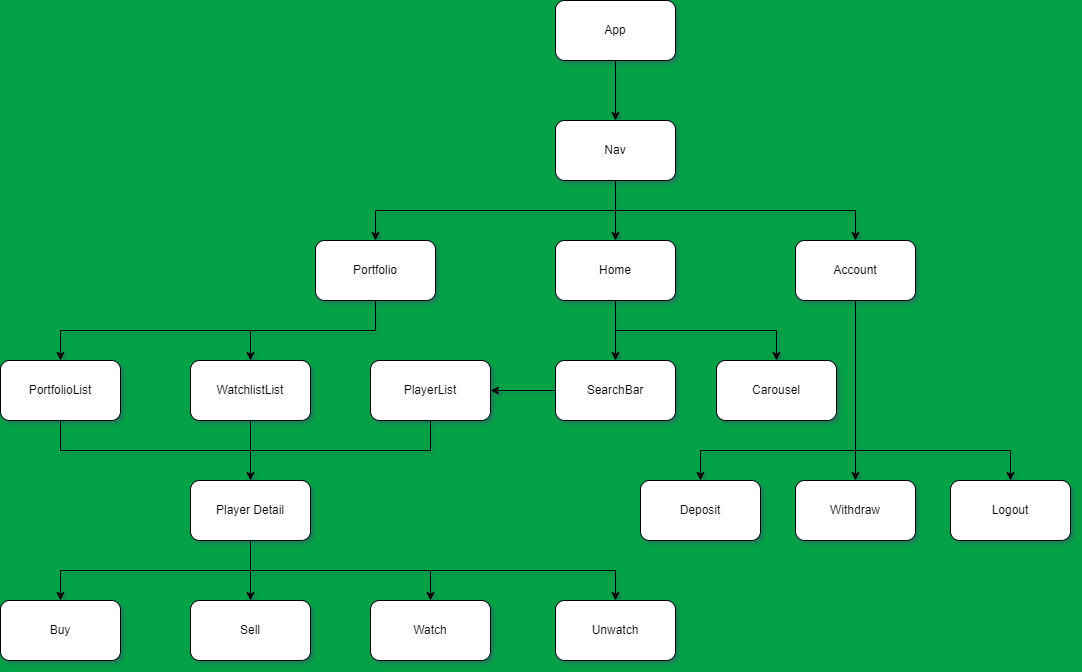

The diagram above was exported from draw.io. Its source (the exported page's mxGraphModel, read from the mxfile embedded in the PNG):
<mxGraphModel dx="1909" dy="1649" grid="0" gridSize="10" guides="1" tooltips="1" connect="1" arrows="1" fold="1" page="1" pageScale="1" pageWidth="850" pageHeight="1100" background="#04A246" math="0" shadow="1">
  <root>
    <mxCell id="0" />
    <mxCell id="1" parent="0" />
    <mxCell id="1bax7-4NhKloTc4_z5QD-1" value="Nav" style="rounded=1;whiteSpace=wrap;html=1;labelBackgroundColor=none;" vertex="1" parent="1">
      <mxGeometry x="365" y="10" width="120" height="60" as="geometry" />
    </mxCell>
    <mxCell id="1bax7-4NhKloTc4_z5QD-2" value="Home" style="rounded=1;whiteSpace=wrap;html=1;labelBackgroundColor=none;" vertex="1" parent="1">
      <mxGeometry x="365" y="130" width="120" height="60" as="geometry" />
    </mxCell>
    <mxCell id="1bax7-4NhKloTc4_z5QD-3" value="PortfolioList" style="rounded=1;whiteSpace=wrap;html=1;labelBackgroundColor=none;" vertex="1" parent="1">
      <mxGeometry x="-190" y="250" width="120" height="60" as="geometry" />
    </mxCell>
    <mxCell id="1bax7-4NhKloTc4_z5QD-4" value="Portfolio" style="rounded=1;whiteSpace=wrap;html=1;labelBackgroundColor=none;" vertex="1" parent="1">
      <mxGeometry x="125" y="130" width="120" height="60" as="geometry" />
    </mxCell>
    <mxCell id="1bax7-4NhKloTc4_z5QD-5" value="Account" style="rounded=1;whiteSpace=wrap;html=1;labelBackgroundColor=none;" vertex="1" parent="1">
      <mxGeometry x="605" y="130" width="120" height="60" as="geometry" />
    </mxCell>
    <mxCell id="1bax7-4NhKloTc4_z5QD-6" value="WatchlistList" style="rounded=1;whiteSpace=wrap;html=1;labelBackgroundColor=none;" vertex="1" parent="1">
      <mxGeometry y="250" width="120" height="60" as="geometry" />
    </mxCell>
    <mxCell id="1bax7-4NhKloTc4_z5QD-7" value="Withdraw" style="rounded=1;whiteSpace=wrap;html=1;labelBackgroundColor=none;" vertex="1" parent="1">
      <mxGeometry x="605" y="370" width="120" height="60" as="geometry" />
    </mxCell>
    <mxCell id="1bax7-4NhKloTc4_z5QD-11" value="Player Detail" style="rounded=1;whiteSpace=wrap;html=1;labelBackgroundColor=none;" vertex="1" parent="1">
      <mxGeometry y="370" width="120" height="60" as="geometry" />
    </mxCell>
    <mxCell id="1bax7-4NhKloTc4_z5QD-12" value="" style="endArrow=classic;html=1;rounded=0;entryX=0.5;entryY=0;entryDx=0;entryDy=0;labelBackgroundColor=none;fontColor=default;" edge="1" parent="1" target="1bax7-4NhKloTc4_z5QD-2">
      <mxGeometry width="50" height="50" relative="1" as="geometry">
        <mxPoint x="425" y="70" as="sourcePoint" />
        <mxPoint x="475" y="20" as="targetPoint" />
      </mxGeometry>
    </mxCell>
    <mxCell id="1bax7-4NhKloTc4_z5QD-13" value="" style="endArrow=classic;html=1;rounded=0;entryX=0.5;entryY=0;entryDx=0;entryDy=0;labelBackgroundColor=none;fontColor=default;" edge="1" parent="1" target="1bax7-4NhKloTc4_z5QD-4">
      <mxGeometry width="50" height="50" relative="1" as="geometry">
        <mxPoint x="420" y="100" as="sourcePoint" />
        <mxPoint x="230" y="50" as="targetPoint" />
        <Array as="points">
          <mxPoint x="185" y="100" />
        </Array>
      </mxGeometry>
    </mxCell>
    <mxCell id="1bax7-4NhKloTc4_z5QD-14" value="" style="endArrow=classic;html=1;rounded=0;entryX=0.5;entryY=0;entryDx=0;entryDy=0;labelBackgroundColor=none;fontColor=default;" edge="1" parent="1" target="1bax7-4NhKloTc4_z5QD-5">
      <mxGeometry width="50" height="50" relative="1" as="geometry">
        <mxPoint x="410" y="100" as="sourcePoint" />
        <mxPoint x="550" y="70" as="targetPoint" />
        <Array as="points">
          <mxPoint x="665" y="100" />
        </Array>
      </mxGeometry>
    </mxCell>
    <mxCell id="1bax7-4NhKloTc4_z5QD-23" value="Deposit" style="rounded=1;whiteSpace=wrap;html=1;labelBackgroundColor=none;" vertex="1" parent="1">
      <mxGeometry x="450" y="370" width="120" height="60" as="geometry" />
    </mxCell>
    <mxCell id="1bax7-4NhKloTc4_z5QD-24" value="Logout" style="rounded=1;whiteSpace=wrap;html=1;labelBackgroundColor=none;" vertex="1" parent="1">
      <mxGeometry x="760" y="370" width="120" height="60" as="geometry" />
    </mxCell>
    <mxCell id="1bax7-4NhKloTc4_z5QD-25" value="" style="endArrow=classic;html=1;rounded=0;exitX=0.5;exitY=1;exitDx=0;exitDy=0;entryX=0.5;entryY=0;entryDx=0;entryDy=0;labelBackgroundColor=none;fontColor=default;" edge="1" parent="1" source="1bax7-4NhKloTc4_z5QD-5" target="1bax7-4NhKloTc4_z5QD-7">
      <mxGeometry width="50" height="50" relative="1" as="geometry">
        <mxPoint x="660" y="220" as="sourcePoint" />
        <mxPoint x="665" y="320" as="targetPoint" />
      </mxGeometry>
    </mxCell>
    <mxCell id="1bax7-4NhKloTc4_z5QD-26" value="" style="endArrow=classic;html=1;rounded=0;entryX=0.5;entryY=0;entryDx=0;entryDy=0;labelBackgroundColor=none;fontColor=default;" edge="1" parent="1" target="1bax7-4NhKloTc4_z5QD-23">
      <mxGeometry width="50" height="50" relative="1" as="geometry">
        <mxPoint x="820" y="340" as="sourcePoint" />
        <mxPoint x="620" y="310" as="targetPoint" />
        <Array as="points">
          <mxPoint x="510" y="340" />
        </Array>
      </mxGeometry>
    </mxCell>
    <mxCell id="1bax7-4NhKloTc4_z5QD-27" value="" style="endArrow=classic;html=1;rounded=0;entryX=0.5;entryY=0;entryDx=0;entryDy=0;labelBackgroundColor=none;fontColor=default;" edge="1" parent="1" target="1bax7-4NhKloTc4_z5QD-24">
      <mxGeometry width="50" height="50" relative="1" as="geometry">
        <mxPoint x="710" y="340" as="sourcePoint" />
        <mxPoint x="810" y="280" as="targetPoint" />
        <Array as="points">
          <mxPoint x="790" y="340" />
          <mxPoint x="820" y="340" />
        </Array>
      </mxGeometry>
    </mxCell>
    <mxCell id="1bax7-4NhKloTc4_z5QD-28" value="Watch" style="rounded=1;whiteSpace=wrap;html=1;labelBackgroundColor=none;" vertex="1" parent="1">
      <mxGeometry x="180" y="490" width="120" height="60" as="geometry" />
    </mxCell>
    <mxCell id="1bax7-4NhKloTc4_z5QD-29" value="Sell" style="rounded=1;whiteSpace=wrap;html=1;labelBackgroundColor=none;" vertex="1" parent="1">
      <mxGeometry y="490" width="120" height="60" as="geometry" />
    </mxCell>
    <mxCell id="1bax7-4NhKloTc4_z5QD-30" value="Unwatch" style="rounded=1;whiteSpace=wrap;html=1;labelBackgroundColor=none;" vertex="1" parent="1">
      <mxGeometry x="365" y="490" width="120" height="60" as="geometry" />
    </mxCell>
    <mxCell id="1bax7-4NhKloTc4_z5QD-31" value="Buy" style="rounded=1;whiteSpace=wrap;html=1;labelBackgroundColor=none;" vertex="1" parent="1">
      <mxGeometry x="-190" y="490" width="120" height="60" as="geometry" />
    </mxCell>
    <mxCell id="1bax7-4NhKloTc4_z5QD-32" value="" style="endArrow=classic;html=1;rounded=0;entryX=0.5;entryY=0;entryDx=0;entryDy=0;labelBackgroundColor=none;fontColor=default;" edge="1" parent="1" target="1bax7-4NhKloTc4_z5QD-31">
      <mxGeometry width="50" height="50" relative="1" as="geometry">
        <mxPoint x="410" y="460" as="sourcePoint" />
        <mxPoint x="60" y="420" as="targetPoint" />
        <Array as="points">
          <mxPoint x="-130" y="460" />
        </Array>
      </mxGeometry>
    </mxCell>
    <mxCell id="1bax7-4NhKloTc4_z5QD-33" value="" style="endArrow=classic;html=1;rounded=0;exitX=0.5;exitY=1;exitDx=0;exitDy=0;entryX=0.5;entryY=0;entryDx=0;entryDy=0;labelBackgroundColor=none;fontColor=default;" edge="1" parent="1" source="1bax7-4NhKloTc4_z5QD-11" target="1bax7-4NhKloTc4_z5QD-29">
      <mxGeometry width="50" height="50" relative="1" as="geometry">
        <mxPoint x="200" y="480" as="sourcePoint" />
        <mxPoint x="250" y="430" as="targetPoint" />
      </mxGeometry>
    </mxCell>
    <mxCell id="1bax7-4NhKloTc4_z5QD-35" value="" style="endArrow=classic;html=1;rounded=0;entryX=0.5;entryY=0;entryDx=0;entryDy=0;labelBackgroundColor=none;fontColor=default;" edge="1" parent="1" target="1bax7-4NhKloTc4_z5QD-28">
      <mxGeometry width="50" height="50" relative="1" as="geometry">
        <mxPoint x="300" y="460" as="sourcePoint" />
        <mxPoint x="360" y="390" as="targetPoint" />
        <Array as="points">
          <mxPoint x="240" y="460" />
        </Array>
      </mxGeometry>
    </mxCell>
    <mxCell id="1bax7-4NhKloTc4_z5QD-8" value="PlayerList" style="rounded=1;whiteSpace=wrap;html=1;labelBackgroundColor=none;" vertex="1" parent="1">
      <mxGeometry x="180" y="250" width="120" height="60" as="geometry" />
    </mxCell>
    <mxCell id="1bax7-4NhKloTc4_z5QD-39" value="SearchBar" style="rounded=1;whiteSpace=wrap;html=1;labelBackgroundColor=none;" vertex="1" parent="1">
      <mxGeometry x="365" y="250" width="120" height="60" as="geometry" />
    </mxCell>
    <mxCell id="1bax7-4NhKloTc4_z5QD-40" value="" style="endArrow=classic;html=1;rounded=0;entryX=0.5;entryY=0;entryDx=0;entryDy=0;labelBackgroundColor=none;fontColor=default;" edge="1" parent="1" target="1bax7-4NhKloTc4_z5QD-39">
      <mxGeometry width="50" height="50" relative="1" as="geometry">
        <mxPoint x="425" y="194" as="sourcePoint" />
        <mxPoint x="540" y="190" as="targetPoint" />
      </mxGeometry>
    </mxCell>
    <mxCell id="1bax7-4NhKloTc4_z5QD-41" value="" style="endArrow=classic;html=1;rounded=0;entryX=1;entryY=0.5;entryDx=0;entryDy=0;exitX=0;exitY=0.5;exitDx=0;exitDy=0;labelBackgroundColor=none;fontColor=default;" edge="1" parent="1" source="1bax7-4NhKloTc4_z5QD-39" target="1bax7-4NhKloTc4_z5QD-8">
      <mxGeometry width="50" height="50" relative="1" as="geometry">
        <mxPoint x="300" y="380" as="sourcePoint" />
        <mxPoint x="350" y="330" as="targetPoint" />
      </mxGeometry>
    </mxCell>
    <mxCell id="1bax7-4NhKloTc4_z5QD-42" value="" style="endArrow=classic;html=1;rounded=0;entryX=0.5;entryY=0;entryDx=0;entryDy=0;exitX=0.5;exitY=1;exitDx=0;exitDy=0;labelBackgroundColor=none;fontColor=default;" edge="1" parent="1" source="1bax7-4NhKloTc4_z5QD-4" target="1bax7-4NhKloTc4_z5QD-3">
      <mxGeometry width="50" height="50" relative="1" as="geometry">
        <mxPoint x="210" y="220" as="sourcePoint" />
        <mxPoint x="-120" y="135" as="targetPoint" />
        <Array as="points">
          <mxPoint x="185" y="220" />
          <mxPoint x="-130" y="220" />
        </Array>
      </mxGeometry>
    </mxCell>
    <mxCell id="1bax7-4NhKloTc4_z5QD-45" value="" style="endArrow=classic;html=1;rounded=0;entryX=0.5;entryY=0;entryDx=0;entryDy=0;labelBackgroundColor=none;fontColor=default;" edge="1" parent="1" target="1bax7-4NhKloTc4_z5QD-6">
      <mxGeometry width="50" height="50" relative="1" as="geometry">
        <mxPoint x="120" y="220" as="sourcePoint" />
        <mxPoint x="100" y="150" as="targetPoint" />
        <Array as="points">
          <mxPoint x="60" y="220" />
        </Array>
      </mxGeometry>
    </mxCell>
    <mxCell id="1bax7-4NhKloTc4_z5QD-46" value="" style="endArrow=classic;html=1;rounded=0;entryX=0.5;entryY=0;entryDx=0;entryDy=0;exitX=0.5;exitY=1;exitDx=0;exitDy=0;labelBackgroundColor=none;fontColor=default;" edge="1" parent="1" source="1bax7-4NhKloTc4_z5QD-3" target="1bax7-4NhKloTc4_z5QD-11">
      <mxGeometry width="50" height="50" relative="1" as="geometry">
        <mxPoint x="-130" y="340" as="sourcePoint" />
        <mxPoint x="140" y="320" as="targetPoint" />
        <Array as="points">
          <mxPoint x="-130" y="340" />
          <mxPoint x="185" y="340" />
          <mxPoint x="140" y="340" />
          <mxPoint x="60" y="340" />
        </Array>
      </mxGeometry>
    </mxCell>
    <mxCell id="1bax7-4NhKloTc4_z5QD-49" value="" style="endArrow=none;html=1;rounded=0;entryX=0.5;entryY=1;entryDx=0;entryDy=0;labelBackgroundColor=none;fontColor=default;" edge="1" parent="1" target="1bax7-4NhKloTc4_z5QD-6">
      <mxGeometry width="50" height="50" relative="1" as="geometry">
        <mxPoint x="60" y="340" as="sourcePoint" />
        <mxPoint x="70" y="360" as="targetPoint" />
      </mxGeometry>
    </mxCell>
    <mxCell id="1bax7-4NhKloTc4_z5QD-50" value="" style="endArrow=none;html=1;rounded=0;entryX=0.5;entryY=1;entryDx=0;entryDy=0;labelBackgroundColor=none;fontColor=default;" edge="1" parent="1" target="1bax7-4NhKloTc4_z5QD-8">
      <mxGeometry width="50" height="50" relative="1" as="geometry">
        <mxPoint x="170" y="340" as="sourcePoint" />
        <mxPoint x="340" y="340" as="targetPoint" />
        <Array as="points">
          <mxPoint x="240" y="340" />
        </Array>
      </mxGeometry>
    </mxCell>
    <mxCell id="1bax7-4NhKloTc4_z5QD-51" value="" style="endArrow=classic;html=1;rounded=0;entryX=0.5;entryY=0;entryDx=0;entryDy=0;labelBackgroundColor=none;fontColor=default;" edge="1" parent="1" target="1bax7-4NhKloTc4_z5QD-30">
      <mxGeometry width="50" height="50" relative="1" as="geometry">
        <mxPoint x="310" y="460" as="sourcePoint" />
        <mxPoint x="360" y="380" as="targetPoint" />
        <Array as="points">
          <mxPoint x="425" y="460" />
        </Array>
      </mxGeometry>
    </mxCell>
    <mxCell id="1bax7-4NhKloTc4_z5QD-54" value="App" style="rounded=1;whiteSpace=wrap;html=1;labelBackgroundColor=none;" vertex="1" parent="1">
      <mxGeometry x="365" y="-110" width="120" height="60" as="geometry" />
    </mxCell>
    <mxCell id="1bax7-4NhKloTc4_z5QD-55" value="" style="endArrow=classic;html=1;rounded=0;entryX=0.5;entryY=0;entryDx=0;entryDy=0;labelBackgroundColor=none;fontColor=default;" edge="1" parent="1" target="1bax7-4NhKloTc4_z5QD-1">
      <mxGeometry width="50" height="50" relative="1" as="geometry">
        <mxPoint x="425" y="-50" as="sourcePoint" />
        <mxPoint x="425" as="targetPoint" />
      </mxGeometry>
    </mxCell>
    <mxCell id="1bax7-4NhKloTc4_z5QD-57" value="Carousel" style="rounded=1;whiteSpace=wrap;html=1;" vertex="1" parent="1">
      <mxGeometry x="526" y="250" width="120" height="60" as="geometry" />
    </mxCell>
    <mxCell id="1bax7-4NhKloTc4_z5QD-58" value="" style="endArrow=classic;html=1;rounded=0;entryX=0.5;entryY=0;entryDx=0;entryDy=0;exitX=0.5;exitY=1;exitDx=0;exitDy=0;" edge="1" parent="1" source="1bax7-4NhKloTc4_z5QD-2" target="1bax7-4NhKloTc4_z5QD-57">
      <mxGeometry width="50" height="50" relative="1" as="geometry">
        <mxPoint x="422" y="195" as="sourcePoint" />
        <mxPoint x="598" y="227" as="targetPoint" />
        <Array as="points">
          <mxPoint x="425" y="220" />
          <mxPoint x="586" y="220" />
        </Array>
      </mxGeometry>
    </mxCell>
  </root>
</mxGraphModel>